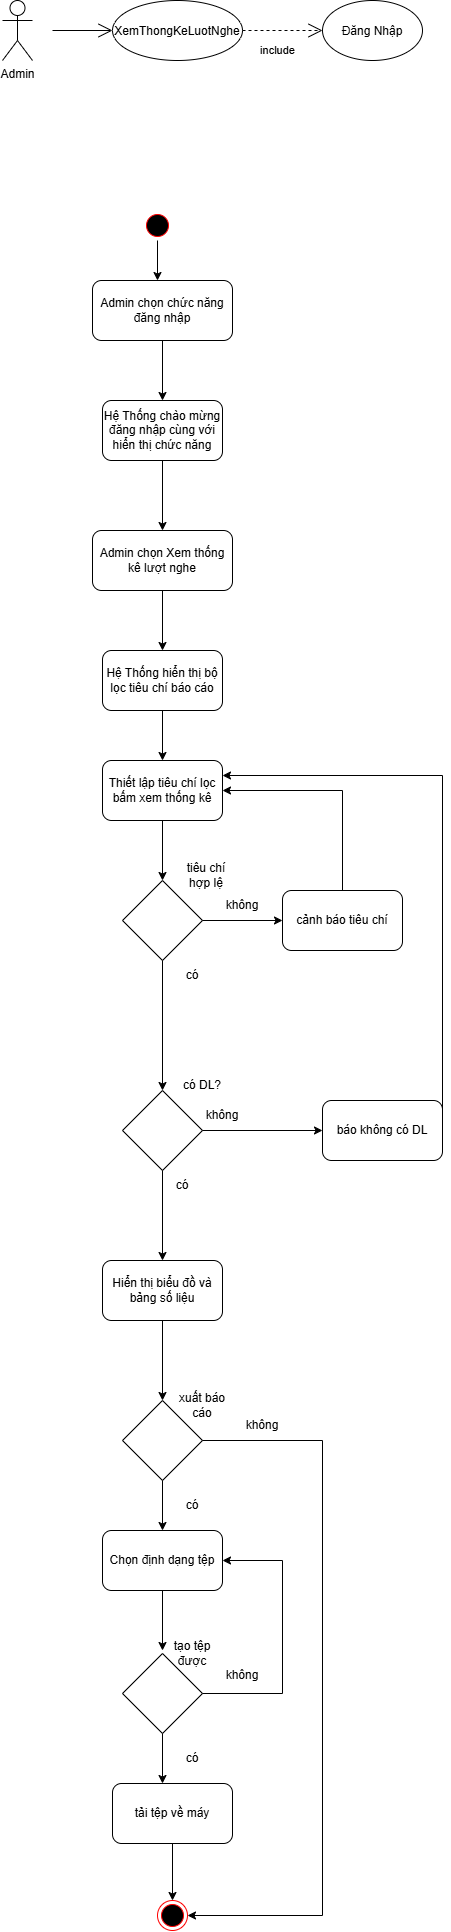

The diagram above was exported from draw.io. Its source (the exported page's mxGraphModel, read from the mxfile embedded in the PNG):
<mxGraphModel dx="3333" dy="1987" grid="1" gridSize="10" guides="1" tooltips="1" connect="1" arrows="1" fold="1" page="1" pageScale="1" pageWidth="827" pageHeight="1169" math="0" shadow="0">
  <root>
    <mxCell id="0" />
    <mxCell id="1" parent="0" />
    <mxCell id="Mr_8Nn27m1BPX2sHCerO-1" parent="1" style="shape=umlActor;verticalLabelPosition=bottom;verticalAlign=top;html=1;outlineConnect=0;" value="Admin" vertex="1">
      <mxGeometry height="60" width="30" x="300" y="110" as="geometry" />
    </mxCell>
    <mxCell id="Mr_8Nn27m1BPX2sHCerO-2" parent="1" style="ellipse;whiteSpace=wrap;html=1;shapeInside=1;" value="XemThongKeLuotNghe" vertex="1">
      <mxGeometry height="60" width="130" x="410" y="110" as="geometry" />
    </mxCell>
    <mxCell id="Mr_8Nn27m1BPX2sHCerO-3" edge="1" parent="1" style="endArrow=open;endFill=1;endSize=12;html=1;rounded=0;entryX=0;entryY=0.5;entryDx=0;entryDy=0;" target="Mr_8Nn27m1BPX2sHCerO-2" value="">
      <mxGeometry relative="1" width="160" as="geometry">
        <mxPoint x="350" y="140" as="sourcePoint" />
        <mxPoint x="510" y="260" as="targetPoint" />
      </mxGeometry>
    </mxCell>
    <mxCell id="Mr_8Nn27m1BPX2sHCerO-4" parent="1" style="ellipse;whiteSpace=wrap;html=1;shapeInside=1;" value="Đăng Nhập" vertex="1">
      <mxGeometry height="60" width="100" x="620" y="110" as="geometry" />
    </mxCell>
    <mxCell id="Mr_8Nn27m1BPX2sHCerO-5" edge="1" parent="1" source="Mr_8Nn27m1BPX2sHCerO-2" style="endArrow=open;endSize=12;dashed=1;html=1;rounded=0;exitX=1;exitY=0.5;exitDx=0;exitDy=0;" target="Mr_8Nn27m1BPX2sHCerO-4" value="include">
      <mxGeometry relative="1" width="160" x="-0.1306" y="-20" as="geometry">
        <mxPoint as="offset" />
        <mxPoint x="651" y="10" as="sourcePoint" />
        <mxPoint x="655" y="79" as="targetPoint" />
      </mxGeometry>
    </mxCell>
    <mxCell id="chYL0rTcgxTcgrzmzeNT-1" parent="1" style="ellipse;html=1;shape=startState;fillColor=#000000;strokeColor=#ff0000;" value="" vertex="1">
      <mxGeometry height="30" width="30" x="440" y="320" as="geometry" />
    </mxCell>
    <mxCell id="chYL0rTcgxTcgrzmzeNT-2" parent="1" style="rounded=1;whiteSpace=wrap;html=1;" value="Admin chọn Xem thống kê lượt nghe" vertex="1">
      <mxGeometry height="60" width="140" x="390" y="640" as="geometry" />
    </mxCell>
    <mxCell id="chYL0rTcgxTcgrzmzeNT-3" edge="1" parent="1" source="chYL0rTcgxTcgrzmzeNT-2" style="endArrow=classic;html=1;rounded=0;exitX=0.5;exitY=1;exitDx=0;exitDy=0;" value="">
      <mxGeometry height="50" relative="1" width="50" as="geometry">
        <mxPoint x="480" y="830" as="sourcePoint" />
        <mxPoint x="460" y="760" as="targetPoint" />
      </mxGeometry>
    </mxCell>
    <mxCell id="chYL0rTcgxTcgrzmzeNT-4" parent="1" style="rounded=1;whiteSpace=wrap;html=1;" value="Hệ Thống hiển thị bộ lọc tiêu chí báo cáo" vertex="1">
      <mxGeometry height="60" width="120" x="400" y="760" as="geometry" />
    </mxCell>
    <mxCell id="chYL0rTcgxTcgrzmzeNT-5" edge="1" parent="1" source="chYL0rTcgxTcgrzmzeNT-1" style="endArrow=classic;html=1;rounded=0;exitX=0.5;exitY=1;exitDx=0;exitDy=0;entryX=0.5;entryY=0;entryDx=0;entryDy=0;" value="">
      <mxGeometry height="50" relative="1" width="50" as="geometry">
        <mxPoint x="475" y="440" as="sourcePoint" />
        <mxPoint x="455" y="390" as="targetPoint" />
      </mxGeometry>
    </mxCell>
    <mxCell id="chYL0rTcgxTcgrzmzeNT-6" parent="1" style="rounded=1;whiteSpace=wrap;html=1;" value="Admin chọn chức năng đăng nhập" vertex="1">
      <mxGeometry height="60" width="140" x="390" y="390" as="geometry" />
    </mxCell>
    <mxCell id="chYL0rTcgxTcgrzmzeNT-7" edge="1" parent="1" source="chYL0rTcgxTcgrzmzeNT-6" style="endArrow=classic;html=1;rounded=0;exitX=0.5;exitY=1;exitDx=0;exitDy=0;" value="">
      <mxGeometry height="50" relative="1" width="50" as="geometry">
        <mxPoint x="480" y="580" as="sourcePoint" />
        <mxPoint x="460" y="510" as="targetPoint" />
      </mxGeometry>
    </mxCell>
    <mxCell id="chYL0rTcgxTcgrzmzeNT-8" parent="1" style="rounded=1;whiteSpace=wrap;html=1;" value="Hệ Thống chào mừng đăng nhập cùng với hiển thị chức năng" vertex="1">
      <mxGeometry height="60" width="120" x="400" y="510" as="geometry" />
    </mxCell>
    <mxCell id="chYL0rTcgxTcgrzmzeNT-9" edge="1" parent="1" source="chYL0rTcgxTcgrzmzeNT-8" style="endArrow=classic;html=1;rounded=0;exitX=0.5;exitY=1;exitDx=0;exitDy=0;entryX=0.5;entryY=0;entryDx=0;entryDy=0;" target="chYL0rTcgxTcgrzmzeNT-2" value="">
      <mxGeometry height="50" relative="1" width="50" as="geometry">
        <mxPoint x="450" y="730" as="sourcePoint" />
        <mxPoint x="500" y="680" as="targetPoint" />
      </mxGeometry>
    </mxCell>
    <mxCell id="chYL0rTcgxTcgrzmzeNT-10" edge="1" parent="1" source="chYL0rTcgxTcgrzmzeNT-4" style="endArrow=classic;html=1;rounded=0;exitX=0.5;exitY=1;exitDx=0;exitDy=0;" value="">
      <mxGeometry height="50" relative="1" width="50" as="geometry">
        <mxPoint x="570" y="770" as="sourcePoint" />
        <mxPoint x="460" y="870" as="targetPoint" />
      </mxGeometry>
    </mxCell>
    <mxCell id="chYL0rTcgxTcgrzmzeNT-11" parent="1" style="rounded=1;whiteSpace=wrap;html=1;roundedPerimeter=1;" value="Thiết lập tiêu chí lọc bấm xem thống kê" vertex="1">
      <mxGeometry height="60" width="120" x="400" y="870" as="geometry" />
    </mxCell>
    <mxCell id="chYL0rTcgxTcgrzmzeNT-12" edge="1" parent="1" source="chYL0rTcgxTcgrzmzeNT-11" style="endArrow=classic;html=1;rounded=0;exitX=0.5;exitY=1;exitDx=0;exitDy=0;" value="">
      <mxGeometry height="50" relative="1" width="50" as="geometry">
        <mxPoint x="450" y="870" as="sourcePoint" />
        <mxPoint x="460" y="990" as="targetPoint" />
      </mxGeometry>
    </mxCell>
    <mxCell id="chYL0rTcgxTcgrzmzeNT-13" parent="1" style="text;html=1;whiteSpace=wrap;strokeColor=none;fillColor=none;align=center;verticalAlign=middle;rounded=0;" value="tiêu chí hợp lệ" vertex="1">
      <mxGeometry height="30" width="60" x="474" y="970" as="geometry" />
    </mxCell>
    <mxCell id="chYL0rTcgxTcgrzmzeNT-14" parent="1" style="rhombus;whiteSpace=wrap;html=1;shapeInside=1;" value="" vertex="1">
      <mxGeometry height="80" width="80" x="420" y="990" as="geometry" />
    </mxCell>
    <mxCell id="chYL0rTcgxTcgrzmzeNT-15" edge="1" parent="1" source="chYL0rTcgxTcgrzmzeNT-14" style="endArrow=classic;html=1;rounded=0;exitX=0.5;exitY=1;exitDx=0;exitDy=0;" value="">
      <mxGeometry height="50" relative="1" width="50" as="geometry">
        <mxPoint x="450" y="870" as="sourcePoint" />
        <mxPoint x="460" y="1200" as="targetPoint" />
      </mxGeometry>
    </mxCell>
    <mxCell id="chYL0rTcgxTcgrzmzeNT-16" edge="1" parent="1" source="chYL0rTcgxTcgrzmzeNT-14" style="endArrow=classic;html=1;rounded=0;exitX=1;exitY=0.5;exitDx=0;exitDy=0;" value="">
      <mxGeometry height="50" relative="1" width="50" as="geometry">
        <mxPoint x="450" y="970" as="sourcePoint" />
        <mxPoint x="580" y="1030" as="targetPoint" />
      </mxGeometry>
    </mxCell>
    <mxCell id="chYL0rTcgxTcgrzmzeNT-17" parent="1" style="text;html=1;whiteSpace=wrap;strokeColor=none;fillColor=none;align=center;verticalAlign=middle;rounded=0;" value="không" vertex="1">
      <mxGeometry height="30" width="60" x="510" y="1000" as="geometry" />
    </mxCell>
    <mxCell id="chYL0rTcgxTcgrzmzeNT-18" parent="1" style="rounded=1;whiteSpace=wrap;html=1;roundedPerimeter=1;" value="cảnh báo tiêu chí" vertex="1">
      <mxGeometry height="60" width="120" x="580" y="1000" as="geometry" />
    </mxCell>
    <mxCell id="chYL0rTcgxTcgrzmzeNT-19" parent="1" style="text;html=1;whiteSpace=wrap;strokeColor=none;fillColor=none;align=center;verticalAlign=middle;rounded=0;" value="có" vertex="1">
      <mxGeometry height="30" width="60" x="460" y="1070" as="geometry" />
    </mxCell>
    <mxCell id="chYL0rTcgxTcgrzmzeNT-20" parent="1" style="rhombus;whiteSpace=wrap;html=1;shapeInside=1;" value="" vertex="1">
      <mxGeometry height="80" width="80" x="420" y="1200" as="geometry" />
    </mxCell>
    <mxCell id="chYL0rTcgxTcgrzmzeNT-21" parent="1" style="text;html=1;whiteSpace=wrap;strokeColor=none;fillColor=none;align=center;verticalAlign=middle;rounded=0;" value="có DL?" vertex="1">
      <mxGeometry height="30" width="60" x="470" y="1180" as="geometry" />
    </mxCell>
    <mxCell id="chYL0rTcgxTcgrzmzeNT-22" parent="1" style="text;html=1;whiteSpace=wrap;strokeColor=none;fillColor=none;align=center;verticalAlign=middle;rounded=0;" value="không" vertex="1">
      <mxGeometry height="30" width="60" x="490" y="1210" as="geometry" />
    </mxCell>
    <mxCell id="chYL0rTcgxTcgrzmzeNT-23" edge="1" parent="1" source="chYL0rTcgxTcgrzmzeNT-20" style="endArrow=classic;html=1;rounded=0;exitX=0.5;exitY=1;exitDx=0;exitDy=0;" value="">
      <mxGeometry height="50" relative="1" width="50" as="geometry">
        <mxPoint x="450" y="1310" as="sourcePoint" />
        <mxPoint x="460" y="1370" as="targetPoint" />
      </mxGeometry>
    </mxCell>
    <mxCell id="chYL0rTcgxTcgrzmzeNT-24" parent="1" style="text;html=1;whiteSpace=wrap;strokeColor=none;fillColor=none;align=center;verticalAlign=middle;rounded=0;" value="có" vertex="1">
      <mxGeometry height="30" width="60" x="450" y="1280" as="geometry" />
    </mxCell>
    <mxCell id="chYL0rTcgxTcgrzmzeNT-25" edge="1" parent="1" source="chYL0rTcgxTcgrzmzeNT-18" style="endArrow=classic;html=1;rounded=0;entryX=1;entryY=0.5;entryDx=0;entryDy=0;exitX=0.5;exitY=0;exitDx=0;exitDy=0;" target="chYL0rTcgxTcgrzmzeNT-11" value="">
      <mxGeometry height="50" relative="1" width="50" as="geometry">
        <Array as="points">
          <mxPoint x="640" y="900" />
        </Array>
        <mxPoint x="410" y="1210" as="sourcePoint" />
        <mxPoint x="460" y="1160" as="targetPoint" />
      </mxGeometry>
    </mxCell>
    <mxCell id="chYL0rTcgxTcgrzmzeNT-26" edge="1" parent="1" source="chYL0rTcgxTcgrzmzeNT-20" style="endArrow=classic;html=1;rounded=0;" value="">
      <mxGeometry height="50" relative="1" width="50" as="geometry">
        <mxPoint x="410" y="1380" as="sourcePoint" />
        <mxPoint x="620" y="1240" as="targetPoint" />
      </mxGeometry>
    </mxCell>
    <mxCell id="chYL0rTcgxTcgrzmzeNT-27" parent="1" style="rounded=1;whiteSpace=wrap;html=1;roundedPerimeter=1;" value="báo không có DL" vertex="1">
      <mxGeometry height="60" width="120" x="620" y="1210" as="geometry" />
    </mxCell>
    <mxCell id="chYL0rTcgxTcgrzmzeNT-28" parent="1" style="rounded=1;whiteSpace=wrap;html=1;roundedPerimeter=1;" value="Hiển thị biểu đồ và bảng số liệu" vertex="1">
      <mxGeometry height="60" width="120" x="400" y="1370" as="geometry" />
    </mxCell>
    <mxCell id="chYL0rTcgxTcgrzmzeNT-29" edge="1" parent="1" source="chYL0rTcgxTcgrzmzeNT-27" style="endArrow=classic;html=1;rounded=0;entryX=1;entryY=0.25;entryDx=0;entryDy=0;exitX=1;exitY=0.5;exitDx=0;exitDy=0;" target="chYL0rTcgxTcgrzmzeNT-11" value="">
      <mxGeometry height="50" relative="1" width="50" as="geometry">
        <Array as="points">
          <mxPoint x="740" y="885" />
        </Array>
        <mxPoint x="410" y="1220" as="sourcePoint" />
        <mxPoint x="460" y="1170" as="targetPoint" />
      </mxGeometry>
    </mxCell>
    <mxCell id="chYL0rTcgxTcgrzmzeNT-30" edge="1" parent="1" source="chYL0rTcgxTcgrzmzeNT-28" style="endArrow=classic;html=1;rounded=0;exitX=0.5;exitY=1;exitDx=0;exitDy=0;" value="">
      <mxGeometry height="50" relative="1" width="50" as="geometry">
        <mxPoint x="410" y="1220" as="sourcePoint" />
        <mxPoint x="460" y="1510" as="targetPoint" />
      </mxGeometry>
    </mxCell>
    <mxCell id="chYL0rTcgxTcgrzmzeNT-31" parent="1" style="rhombus;whiteSpace=wrap;html=1;shapeInside=1;" value="" vertex="1">
      <mxGeometry height="80" width="80" x="420" y="1510" as="geometry" />
    </mxCell>
    <mxCell id="chYL0rTcgxTcgrzmzeNT-32" parent="1" style="text;html=1;whiteSpace=wrap;strokeColor=none;fillColor=none;align=center;verticalAlign=middle;rounded=0;" value="xuất báo cáo" vertex="1">
      <mxGeometry height="30" width="60" x="470" y="1500" as="geometry" />
    </mxCell>
    <mxCell id="chYL0rTcgxTcgrzmzeNT-33" edge="1" parent="1" source="chYL0rTcgxTcgrzmzeNT-31" style="endArrow=classic;html=1;rounded=0;exitX=0.5;exitY=1;exitDx=0;exitDy=0;" value="">
      <mxGeometry height="50" relative="1" width="50" as="geometry">
        <mxPoint x="410" y="1360" as="sourcePoint" />
        <mxPoint x="460" y="1640" as="targetPoint" />
      </mxGeometry>
    </mxCell>
    <mxCell id="chYL0rTcgxTcgrzmzeNT-34" parent="1" style="text;html=1;whiteSpace=wrap;strokeColor=none;fillColor=none;align=center;verticalAlign=middle;rounded=0;" value="có" vertex="1">
      <mxGeometry height="30" width="60" x="460" y="1600" as="geometry" />
    </mxCell>
    <mxCell id="chYL0rTcgxTcgrzmzeNT-35" parent="1" style="rounded=1;whiteSpace=wrap;html=1;roundedPerimeter=1;" value="Chọn định dạng tệp" vertex="1">
      <mxGeometry height="60" width="120" x="400" y="1640" as="geometry" />
    </mxCell>
    <mxCell id="chYL0rTcgxTcgrzmzeNT-36" edge="1" parent="1" source="chYL0rTcgxTcgrzmzeNT-35" style="endArrow=classic;html=1;rounded=0;exitX=0.5;exitY=1;exitDx=0;exitDy=0;" value="">
      <mxGeometry height="50" relative="1" width="50" as="geometry">
        <mxPoint x="410" y="1650" as="sourcePoint" />
        <mxPoint x="460" y="1760" as="targetPoint" />
      </mxGeometry>
    </mxCell>
    <mxCell id="chYL0rTcgxTcgrzmzeNT-37" parent="1" style="rhombus;whiteSpace=wrap;html=1;shapeInside=1;" value="" vertex="1">
      <mxGeometry height="80" width="80" x="420" y="1763" as="geometry" />
    </mxCell>
    <mxCell id="chYL0rTcgxTcgrzmzeNT-38" parent="1" style="text;html=1;whiteSpace=wrap;strokeColor=none;fillColor=none;align=center;verticalAlign=middle;rounded=0;" value="tạo tệp được" vertex="1">
      <mxGeometry height="30" width="60" x="460" y="1748" as="geometry" />
    </mxCell>
    <mxCell id="chYL0rTcgxTcgrzmzeNT-39" edge="1" parent="1" style="endArrow=classic;html=1;rounded=0;exitX=0.5;exitY=1;exitDx=0;exitDy=0;" value="">
      <mxGeometry height="50" relative="1" width="50" as="geometry">
        <mxPoint x="460" y="1843" as="sourcePoint" />
        <mxPoint x="460" y="1893" as="targetPoint" />
      </mxGeometry>
    </mxCell>
    <mxCell id="chYL0rTcgxTcgrzmzeNT-40" parent="1" style="text;html=1;whiteSpace=wrap;strokeColor=none;fillColor=none;align=center;verticalAlign=middle;rounded=0;" value="có" vertex="1">
      <mxGeometry height="30" width="60" x="460" y="1853" as="geometry" />
    </mxCell>
    <mxCell id="chYL0rTcgxTcgrzmzeNT-41" parent="1" style="rounded=1;whiteSpace=wrap;html=1;roundedPerimeter=1;" value="tải tệp về máy" vertex="1">
      <mxGeometry height="60" width="120" x="410" y="1893" as="geometry" />
    </mxCell>
    <mxCell id="chYL0rTcgxTcgrzmzeNT-42" edge="1" parent="1" source="chYL0rTcgxTcgrzmzeNT-41" style="endArrow=classic;html=1;rounded=0;exitX=0.5;exitY=1;exitDx=0;exitDy=0;" value="">
      <mxGeometry height="50" relative="1" width="50" as="geometry">
        <mxPoint x="410" y="1790" as="sourcePoint" />
        <mxPoint x="470" y="2010" as="targetPoint" />
      </mxGeometry>
    </mxCell>
    <mxCell id="chYL0rTcgxTcgrzmzeNT-43" parent="1" style="ellipse;html=1;shape=endState;fillColor=#000000;strokeColor=#ff0000;" value="" vertex="1">
      <mxGeometry height="30" width="30" x="455" y="2010" as="geometry" />
    </mxCell>
    <mxCell id="chYL0rTcgxTcgrzmzeNT-44" edge="1" parent="1" source="chYL0rTcgxTcgrzmzeNT-31" style="endArrow=classic;html=1;rounded=0;entryX=1;entryY=0.5;entryDx=0;entryDy=0;exitX=1;exitY=0.5;exitDx=0;exitDy=0;" target="chYL0rTcgxTcgrzmzeNT-43" value="">
      <mxGeometry height="50" relative="1" width="50" as="geometry">
        <Array as="points">
          <mxPoint x="620" y="1550" />
          <mxPoint x="620" y="2025" />
        </Array>
        <mxPoint x="410" y="1930" as="sourcePoint" />
        <mxPoint x="460" y="1880" as="targetPoint" />
      </mxGeometry>
    </mxCell>
    <mxCell id="chYL0rTcgxTcgrzmzeNT-45" parent="1" style="text;html=1;whiteSpace=wrap;strokeColor=none;fillColor=none;align=center;verticalAlign=middle;rounded=0;" value="không" vertex="1">
      <mxGeometry height="30" width="60" x="530" y="1520" as="geometry" />
    </mxCell>
    <mxCell id="chYL0rTcgxTcgrzmzeNT-46" edge="1" parent="1" source="chYL0rTcgxTcgrzmzeNT-37" style="endArrow=classic;html=1;rounded=0;entryX=1;entryY=0.5;entryDx=0;entryDy=0;exitX=1;exitY=0.5;exitDx=0;exitDy=0;" target="chYL0rTcgxTcgrzmzeNT-35" value="">
      <mxGeometry height="50" relative="1" width="50" as="geometry">
        <Array as="points">
          <mxPoint x="580" y="1803" />
          <mxPoint x="580" y="1670" />
        </Array>
        <mxPoint x="410" y="1790" as="sourcePoint" />
        <mxPoint x="460" y="1740" as="targetPoint" />
      </mxGeometry>
    </mxCell>
    <mxCell id="chYL0rTcgxTcgrzmzeNT-47" parent="1" style="text;html=1;whiteSpace=wrap;strokeColor=none;fillColor=none;align=center;verticalAlign=middle;rounded=0;" value="không" vertex="1">
      <mxGeometry height="30" width="60" x="510" y="1770" as="geometry" />
    </mxCell>
  </root>
</mxGraphModel>